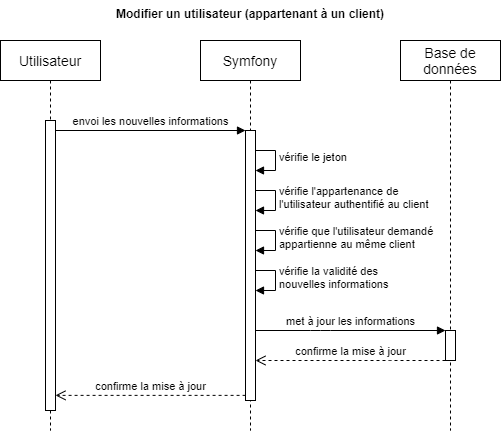

The diagram above was exported from draw.io. Its source (the exported page's mxGraphModel, read from the mxfile embedded in the PNG):
<mxGraphModel dx="663" dy="436" grid="1" gridSize="10" guides="1" tooltips="1" connect="1" arrows="1" fold="1" page="1" pageScale="1" pageWidth="1169" pageHeight="827" math="0" shadow="0">
  <root>
    <mxCell id="0" />
    <mxCell id="1" parent="0" />
    <mxCell id="Yesd6sMhef431PB7Tzgq-3" value="vérifie la validité des &lt;br&gt;nouvelles informations" style="edgeStyle=orthogonalEdgeStyle;html=1;align=left;spacingLeft=2;endArrow=block;rounded=0;entryX=1;entryY=0;" parent="1" edge="1">
      <mxGeometry relative="1" as="geometry">
        <mxPoint x="330" y="310" as="sourcePoint" />
        <Array as="points">
          <mxPoint x="355" y="310" />
        </Array>
        <mxPoint x="335" y="330" as="targetPoint" />
      </mxGeometry>
    </mxCell>
    <mxCell id="Yesd6sMhef431PB7Tzgq-1" value="vérifie que l'utilisateur demandé &lt;br&gt;appartienne au même client" style="edgeStyle=orthogonalEdgeStyle;html=1;align=left;spacingLeft=2;endArrow=block;rounded=0;entryX=1;entryY=0;" parent="1" edge="1">
      <mxGeometry relative="1" as="geometry">
        <mxPoint x="330" y="270" as="sourcePoint" />
        <Array as="points">
          <mxPoint x="355" y="270" />
        </Array>
        <mxPoint x="335" y="290" as="targetPoint" />
      </mxGeometry>
    </mxCell>
    <mxCell id="_H1LuoF11MMQcwReehOu-19" value="vérifie l'appartenance de&amp;nbsp;&lt;br&gt;l'utilisateur authentifié au client" style="edgeStyle=orthogonalEdgeStyle;html=1;align=left;spacingLeft=2;endArrow=block;rounded=0;entryX=1;entryY=0;" parent="1" edge="1">
      <mxGeometry relative="1" as="geometry">
        <mxPoint x="330" y="230" as="sourcePoint" />
        <Array as="points">
          <mxPoint x="355" y="230" />
        </Array>
        <mxPoint x="335" y="250" as="targetPoint" />
      </mxGeometry>
    </mxCell>
    <mxCell id="_H1LuoF11MMQcwReehOu-16" value="vérifie le jeton" style="edgeStyle=orthogonalEdgeStyle;html=1;align=left;spacingLeft=2;endArrow=block;rounded=0;entryX=1;entryY=0;" parent="1" edge="1">
      <mxGeometry relative="1" as="geometry">
        <mxPoint x="330" y="190" as="sourcePoint" />
        <Array as="points">
          <mxPoint x="355" y="190" />
        </Array>
        <mxPoint x="335" y="210" as="targetPoint" />
      </mxGeometry>
    </mxCell>
    <mxCell id="_H1LuoF11MMQcwReehOu-1" value="&lt;font style=&quot;font-size: 14px&quot;&gt;Utilisateur&lt;/font&gt;" style="shape=umlLifeline;perimeter=lifelinePerimeter;whiteSpace=wrap;html=1;container=1;collapsible=0;recursiveResize=0;outlineConnect=0;" parent="1" vertex="1">
      <mxGeometry x="80" y="80" width="100" height="390" as="geometry" />
    </mxCell>
    <mxCell id="_H1LuoF11MMQcwReehOu-7" value="" style="html=1;points=[];perimeter=orthogonalPerimeter;" parent="_H1LuoF11MMQcwReehOu-1" vertex="1">
      <mxGeometry x="45" y="80" width="10" height="290" as="geometry" />
    </mxCell>
    <mxCell id="_H1LuoF11MMQcwReehOu-2" value="&lt;font style=&quot;font-size: 14px&quot;&gt;Symfony&lt;/font&gt;" style="shape=umlLifeline;perimeter=lifelinePerimeter;whiteSpace=wrap;html=1;container=1;collapsible=0;recursiveResize=0;outlineConnect=0;" parent="1" vertex="1">
      <mxGeometry x="280" y="80" width="100" height="390" as="geometry" />
    </mxCell>
    <mxCell id="_H1LuoF11MMQcwReehOu-4" value="" style="html=1;points=[];perimeter=orthogonalPerimeter;" parent="_H1LuoF11MMQcwReehOu-2" vertex="1">
      <mxGeometry x="45" y="90" width="10" height="270" as="geometry" />
    </mxCell>
    <mxCell id="_H1LuoF11MMQcwReehOu-3" value="&lt;span style=&quot;font-size: 14px&quot;&gt;Base de données&lt;/span&gt;" style="shape=umlLifeline;perimeter=lifelinePerimeter;whiteSpace=wrap;html=1;container=1;collapsible=0;recursiveResize=0;outlineConnect=0;" parent="1" vertex="1">
      <mxGeometry x="480" y="80" width="100" height="390" as="geometry" />
    </mxCell>
    <mxCell id="_H1LuoF11MMQcwReehOu-11" value="" style="html=1;points=[];perimeter=orthogonalPerimeter;" parent="_H1LuoF11MMQcwReehOu-3" vertex="1">
      <mxGeometry x="45" y="290" width="10" height="30" as="geometry" />
    </mxCell>
    <mxCell id="_H1LuoF11MMQcwReehOu-5" value="envoi les nouvelles informations" style="html=1;verticalAlign=bottom;endArrow=block;entryX=0;entryY=0;" parent="1" source="_H1LuoF11MMQcwReehOu-7" target="_H1LuoF11MMQcwReehOu-4" edge="1">
      <mxGeometry relative="1" as="geometry">
        <mxPoint x="360" y="240" as="sourcePoint" />
      </mxGeometry>
    </mxCell>
    <mxCell id="_H1LuoF11MMQcwReehOu-6" value="confirme la mise à jour" style="html=1;verticalAlign=bottom;endArrow=open;dashed=1;endSize=8;exitX=0.008;exitY=0.981;exitDx=0;exitDy=0;exitPerimeter=0;" parent="1" source="_H1LuoF11MMQcwReehOu-4" target="_H1LuoF11MMQcwReehOu-7" edge="1">
      <mxGeometry relative="1" as="geometry">
        <mxPoint x="200" y="250" as="targetPoint" />
      </mxGeometry>
    </mxCell>
    <mxCell id="_H1LuoF11MMQcwReehOu-12" value="met à jour les informations" style="html=1;verticalAlign=bottom;endArrow=block;" parent="1" target="_H1LuoF11MMQcwReehOu-11" edge="1">
      <mxGeometry relative="1" as="geometry">
        <mxPoint x="335" y="370" as="sourcePoint" />
        <mxPoint x="520" y="380.0000000000001" as="targetPoint" />
        <Array as="points">
          <mxPoint x="400" y="370" />
        </Array>
      </mxGeometry>
    </mxCell>
    <mxCell id="_H1LuoF11MMQcwReehOu-13" value="confirme la mise à jour" style="html=1;verticalAlign=bottom;endArrow=open;dashed=1;endSize=8;" parent="1" source="_H1LuoF11MMQcwReehOu-11" edge="1">
      <mxGeometry relative="1" as="geometry">
        <mxPoint x="335" y="400" as="targetPoint" />
        <mxPoint x="495" y="407.9999999999999" as="sourcePoint" />
        <Array as="points">
          <mxPoint x="460" y="400" />
        </Array>
      </mxGeometry>
    </mxCell>
    <mxCell id="_H1LuoF11MMQcwReehOu-18" value="Modifier un utilisateur (appartenant à un client)" style="text;align=center;fontStyle=1;verticalAlign=middle;spacingLeft=3;spacingRight=3;strokeColor=none;rotatable=0;points=[[0,0.5],[1,0.5]];portConstraint=eastwest;" parent="1" vertex="1">
      <mxGeometry x="80" y="40" width="500" height="26" as="geometry" />
    </mxCell>
  </root>
</mxGraphModel>